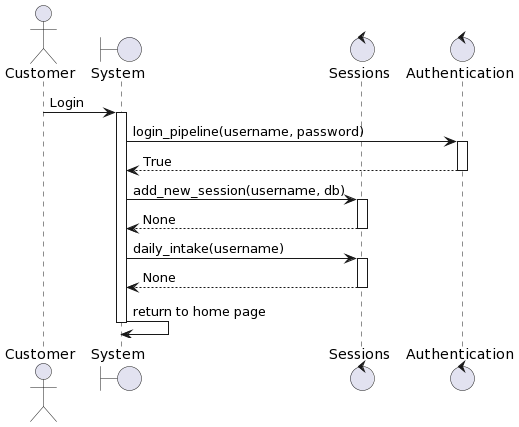

The diagram above was rendered by PlantUML. Its source (embedded in the PNG):
@startuml
actor Customer
boundary "System" as system
control "Sessions" as sessions
control "Authentication" as auth
Customer -> system: Login
activate system
system -> auth: login_pipeline(username, password)
activate auth
auth --> system: True
deactivate auth
system -> sessions: add_new_session(username, db)
activate sessions
sessions --> system: None
deactivate sessions
system -> sessions: daily_intake(username)
activate sessions
sessions --> system: None
deactivate sessions
system -> system: return to home page
deactivate system
@enduml